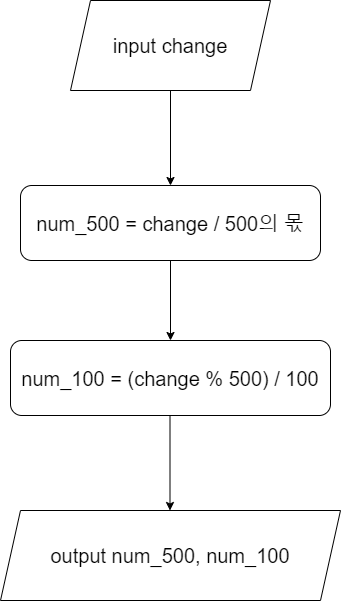

The diagram above was exported from draw.io. Its source (the exported page's mxGraphModel, read from the mxfile embedded in the PNG):
<mxGraphModel dx="1434" dy="780" grid="1" gridSize="10" guides="1" tooltips="1" connect="1" arrows="1" fold="1" page="1" pageScale="1" pageWidth="827" pageHeight="1169" math="0" shadow="0">
  <root>
    <mxCell id="0" />
    <mxCell id="1" parent="0" />
    <mxCell id="b98_APFU2Kuo1dFdZ98F-3" value="" style="edgeStyle=orthogonalEdgeStyle;rounded=0;orthogonalLoop=1;jettySize=auto;html=1;" edge="1" parent="1" source="b98_APFU2Kuo1dFdZ98F-1" target="b98_APFU2Kuo1dFdZ98F-2">
      <mxGeometry relative="1" as="geometry" />
    </mxCell>
    <mxCell id="b98_APFU2Kuo1dFdZ98F-1" value="input change" style="shape=parallelogram;perimeter=parallelogramPerimeter;whiteSpace=wrap;html=1;fixedSize=1;fontSize=20;" vertex="1" parent="1">
      <mxGeometry x="320" y="20" width="200" height="90" as="geometry" />
    </mxCell>
    <mxCell id="b98_APFU2Kuo1dFdZ98F-5" value="" style="edgeStyle=orthogonalEdgeStyle;rounded=0;orthogonalLoop=1;jettySize=auto;html=1;" edge="1" parent="1" source="b98_APFU2Kuo1dFdZ98F-2" target="b98_APFU2Kuo1dFdZ98F-4">
      <mxGeometry relative="1" as="geometry" />
    </mxCell>
    <mxCell id="b98_APFU2Kuo1dFdZ98F-2" value="num_500 = change / 500의 몫" style="rounded=1;whiteSpace=wrap;html=1;fontSize=20;" vertex="1" parent="1">
      <mxGeometry x="270" y="205" width="300" height="75" as="geometry" />
    </mxCell>
    <mxCell id="b98_APFU2Kuo1dFdZ98F-4" value="num_100 = (change % 500) / 100" style="rounded=1;whiteSpace=wrap;html=1;fontSize=20;" vertex="1" parent="1">
      <mxGeometry x="260" y="360" width="320" height="75" as="geometry" />
    </mxCell>
    <mxCell id="b98_APFU2Kuo1dFdZ98F-6" value="" style="edgeStyle=orthogonalEdgeStyle;rounded=0;orthogonalLoop=1;jettySize=auto;html=1;" edge="1" parent="1">
      <mxGeometry relative="1" as="geometry">
        <mxPoint x="419.5" y="435" as="sourcePoint" />
        <mxPoint x="419.5" y="530" as="targetPoint" />
      </mxGeometry>
    </mxCell>
    <mxCell id="b98_APFU2Kuo1dFdZ98F-7" value="output num_500, num_100" style="shape=parallelogram;perimeter=parallelogramPerimeter;whiteSpace=wrap;html=1;fixedSize=1;fontSize=20;" vertex="1" parent="1">
      <mxGeometry x="250" y="530" width="340" height="90" as="geometry" />
    </mxCell>
  </root>
</mxGraphModel>